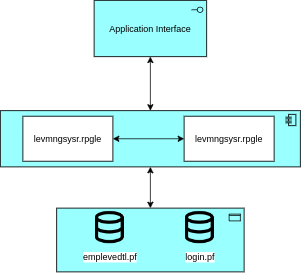

The diagram above was exported from draw.io. Its source (the exported page's mxGraphModel, read from the mxfile embedded in the PNG):
<mxGraphModel dx="1674" dy="487" grid="1" gridSize="10" guides="1" tooltips="1" connect="1" arrows="1" fold="1" page="1" pageScale="1" pageWidth="850" pageHeight="1100" math="0" shadow="0">
  <root>
    <mxCell id="0" />
    <mxCell id="1" parent="0" />
    <mxCell id="1ykFr9r_64abd81TDwPA-13" value="" style="group;fillColor=default;opacity=70;" vertex="1" connectable="0" parent="1">
      <mxGeometry x="-60" y="70" width="400" height="362" as="geometry" />
    </mxCell>
    <mxCell id="1ykFr9r_64abd81TDwPA-12" style="edgeStyle=orthogonalEdgeStyle;rounded=0;orthogonalLoop=1;jettySize=auto;html=1;startArrow=classic;startFill=1;" edge="1" parent="1ykFr9r_64abd81TDwPA-13" source="1ykFr9r_64abd81TDwPA-3" target="1ykFr9r_64abd81TDwPA-4">
      <mxGeometry relative="1" as="geometry" />
    </mxCell>
    <mxCell id="1ykFr9r_64abd81TDwPA-3" value="Application Interface" style="html=1;outlineConnect=0;whiteSpace=wrap;fillColor=#99ffff;shape=mxgraph.archimate3.application;appType=interface;archiType=square;" vertex="1" parent="1ykFr9r_64abd81TDwPA-13">
      <mxGeometry x="125" width="150" height="75" as="geometry" />
    </mxCell>
    <mxCell id="1ykFr9r_64abd81TDwPA-11" style="edgeStyle=orthogonalEdgeStyle;rounded=0;orthogonalLoop=1;jettySize=auto;html=1;startArrow=classic;startFill=1;" edge="1" parent="1ykFr9r_64abd81TDwPA-13" source="1ykFr9r_64abd81TDwPA-4" target="1ykFr9r_64abd81TDwPA-8">
      <mxGeometry relative="1" as="geometry" />
    </mxCell>
    <mxCell id="1ykFr9r_64abd81TDwPA-4" value="" style="html=1;outlineConnect=0;whiteSpace=wrap;fillColor=#99ffff;shape=mxgraph.archimate3.application;appType=comp;archiType=square;" vertex="1" parent="1ykFr9r_64abd81TDwPA-13">
      <mxGeometry y="147" width="400" height="75" as="geometry" />
    </mxCell>
    <mxCell id="1ykFr9r_64abd81TDwPA-7" style="edgeStyle=orthogonalEdgeStyle;rounded=0;orthogonalLoop=1;jettySize=auto;html=1;entryX=0;entryY=0.5;entryDx=0;entryDy=0;startArrow=classic;startFill=1;" edge="1" parent="1ykFr9r_64abd81TDwPA-13" source="1ykFr9r_64abd81TDwPA-5" target="1ykFr9r_64abd81TDwPA-6">
      <mxGeometry relative="1" as="geometry" />
    </mxCell>
    <mxCell id="1ykFr9r_64abd81TDwPA-5" value="levmngsysr.rpgle" style="rounded=0;whiteSpace=wrap;html=1;" vertex="1" parent="1ykFr9r_64abd81TDwPA-13">
      <mxGeometry x="30" y="154.5" width="120" height="60" as="geometry" />
    </mxCell>
    <mxCell id="1ykFr9r_64abd81TDwPA-6" value="levmngsysr.rpgle" style="rounded=0;whiteSpace=wrap;html=1;" vertex="1" parent="1ykFr9r_64abd81TDwPA-13">
      <mxGeometry x="245" y="154.5" width="120" height="60" as="geometry" />
    </mxCell>
    <mxCell id="1ykFr9r_64abd81TDwPA-8" value="" style="html=1;outlineConnect=0;whiteSpace=wrap;fillColor=#99ffff;shape=mxgraph.archimate3.application;appType=passive;archiType=square;" vertex="1" parent="1ykFr9r_64abd81TDwPA-13">
      <mxGeometry x="75" y="277" width="250" height="85" as="geometry" />
    </mxCell>
    <mxCell id="1ykFr9r_64abd81TDwPA-9" value="emplevedtl.pf" style="shape=image;html=1;verticalAlign=top;verticalLabelPosition=bottom;labelBackgroundColor=#ffffff;imageAspect=0;aspect=fixed;image=https://cdn0.iconfinder.com/data/icons/evericons-24px-vol-2/24/database-128.png" vertex="1" parent="1ykFr9r_64abd81TDwPA-13">
      <mxGeometry x="120" y="277" width="51.5" height="51.5" as="geometry" />
    </mxCell>
    <mxCell id="1ykFr9r_64abd81TDwPA-10" value="login.pf" style="shape=image;html=1;verticalAlign=top;verticalLabelPosition=bottom;labelBackgroundColor=#ffffff;imageAspect=0;aspect=fixed;image=https://cdn0.iconfinder.com/data/icons/evericons-24px-vol-2/24/database-128.png" vertex="1" parent="1ykFr9r_64abd81TDwPA-13">
      <mxGeometry x="240" y="277" width="51.5" height="51.5" as="geometry" />
    </mxCell>
  </root>
</mxGraphModel>